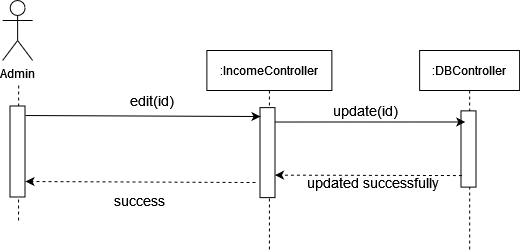

The diagram above was exported from draw.io. Its source (the exported page's mxGraphModel, read from the mxfile embedded in the PNG):
<mxGraphModel dx="1021" dy="518" grid="1" gridSize="10" guides="1" tooltips="1" connect="1" arrows="1" fold="1" page="1" pageScale="1" pageWidth="850" pageHeight="1100" math="0" shadow="0">
  <root>
    <mxCell id="0" />
    <mxCell id="1" parent="0" />
    <mxCell id="Td2ku4V8jNkps6xAQcZh-94" value="Admin" style="shape=umlActor;verticalLabelPosition=bottom;verticalAlign=top;html=1;outlineConnect=0;" vertex="1" parent="1">
      <mxGeometry x="180.13" y="90" width="30" height="60" as="geometry" />
    </mxCell>
    <mxCell id="Td2ku4V8jNkps6xAQcZh-96" value=":IncomeController" style="shape=umlLifeline;perimeter=lifelinePerimeter;container=1;collapsible=0;recursiveResize=0;rounded=0;shadow=0;strokeWidth=1;" vertex="1" parent="1">
      <mxGeometry x="384.38" y="140" width="125" height="200" as="geometry" />
    </mxCell>
    <mxCell id="Td2ku4V8jNkps6xAQcZh-101" value=":DBController" style="shape=umlLifeline;perimeter=lifelinePerimeter;container=1;collapsible=0;recursiveResize=0;rounded=0;shadow=0;strokeWidth=1;" vertex="1" parent="1">
      <mxGeometry x="597.13" y="140" width="100" height="200" as="geometry" />
    </mxCell>
    <mxCell id="Td2ku4V8jNkps6xAQcZh-147" value="" style="endArrow=none;dashed=1;html=1;entryX=1;entryY=0.5;entryDx=0;entryDy=0;startArrow=none;" edge="1" parent="1">
      <mxGeometry width="50" height="50" relative="1" as="geometry">
        <mxPoint x="196" y="310" as="sourcePoint" />
        <mxPoint x="196.13000000000034" y="174.4999999999999" as="targetPoint" />
      </mxGeometry>
    </mxCell>
    <mxCell id="Td2ku4V8jNkps6xAQcZh-158" value="" style="rounded=0;whiteSpace=wrap;html=1;rotation=90;" vertex="1" parent="1">
      <mxGeometry x="400.0000000000001" y="234.6199999999999" width="90" height="15" as="geometry" />
    </mxCell>
    <mxCell id="Td2ku4V8jNkps6xAQcZh-159" value="" style="rounded=0;whiteSpace=wrap;html=1;rotation=90;" vertex="1" parent="1">
      <mxGeometry x="149.5" y="233.5" width="91" height="15" as="geometry" />
    </mxCell>
    <mxCell id="Td2ku4V8jNkps6xAQcZh-160" value="&lt;font style=&quot;font-size: 14px&quot;&gt;success&lt;/font&gt;" style="text;html=1;strokeColor=none;fillColor=none;align=center;verticalAlign=middle;whiteSpace=wrap;rounded=0;" vertex="1" parent="1">
      <mxGeometry x="232" y="280" width="170" height="20" as="geometry" />
    </mxCell>
    <mxCell id="Td2ku4V8jNkps6xAQcZh-161" value="" style="endArrow=classic;html=1;exitX=0.085;exitY=0.033;exitDx=0;exitDy=0;exitPerimeter=0;entryX=0.099;entryY=1.1;entryDx=0;entryDy=0;entryPerimeter=0;" edge="1" parent="1">
      <mxGeometry width="50" height="50" relative="1" as="geometry">
        <mxPoint x="203.00499999999977" y="205.01999999999998" as="sourcePoint" />
        <mxPoint x="438.0000000000001" y="206.0300000000002" as="targetPoint" />
      </mxGeometry>
    </mxCell>
    <mxCell id="Td2ku4V8jNkps6xAQcZh-162" value="" style="endArrow=classic;html=1;dashed=1;entryX=0.674;entryY=-0.167;entryDx=0;entryDy=0;entryPerimeter=0;exitX=0.832;exitY=1.167;exitDx=0;exitDy=0;exitPerimeter=0;" edge="1" parent="1">
      <mxGeometry width="50" height="50" relative="1" as="geometry">
        <mxPoint x="432.9949999999998" y="272" as="sourcePoint" />
        <mxPoint x="203.00500000000022" y="270.98800000000006" as="targetPoint" />
      </mxGeometry>
    </mxCell>
    <mxCell id="Td2ku4V8jNkps6xAQcZh-163" value="&lt;div&gt;&lt;font style=&quot;font-size: 14px&quot;&gt;edit(id)&lt;/font&gt;&lt;/div&gt;" style="text;html=1;strokeColor=none;fillColor=none;align=center;verticalAlign=middle;whiteSpace=wrap;rounded=0;" vertex="1" parent="1">
      <mxGeometry x="310" y="180" width="40" height="20" as="geometry" />
    </mxCell>
    <mxCell id="Td2ku4V8jNkps6xAQcZh-164" value="" style="rounded=0;whiteSpace=wrap;html=1;rotation=90;" vertex="1" parent="1">
      <mxGeometry x="607.87" y="231" width="76.25" height="15" as="geometry" />
    </mxCell>
    <mxCell id="Td2ku4V8jNkps6xAQcZh-165" value="" style="endArrow=classic;html=1;rounded=0;entryX=0.172;entryY=1.175;entryDx=0;entryDy=0;entryPerimeter=0;exitX=0.16;exitY=0.167;exitDx=0;exitDy=0;exitPerimeter=0;" edge="1" parent="1">
      <mxGeometry width="50" height="50" relative="1" as="geometry">
        <mxPoint x="451.995" y="211.51999999999998" as="sourcePoint" />
        <mxPoint x="642.7499999999997" y="211.49000000000024" as="targetPoint" />
      </mxGeometry>
    </mxCell>
    <mxCell id="Td2ku4V8jNkps6xAQcZh-166" value="" style="endArrow=classic;html=1;dashed=1;entryX=0.75;entryY=0;entryDx=0;entryDy=0;exitX=0.848;exitY=0.938;exitDx=0;exitDy=0;exitPerimeter=0;" edge="1" parent="1" target="Td2ku4V8jNkps6xAQcZh-158" source="Td2ku4V8jNkps6xAQcZh-164">
      <mxGeometry width="50" height="50" relative="1" as="geometry">
        <mxPoint x="636.0000000000001" y="265" as="sourcePoint" />
        <mxPoint x="469.87" y="262.1199999999999" as="targetPoint" />
      </mxGeometry>
    </mxCell>
    <mxCell id="Td2ku4V8jNkps6xAQcZh-167" value="&lt;div&gt;&lt;font style=&quot;font-size: 14px&quot;&gt;update(id)&lt;br&gt;&lt;/font&gt;&lt;/div&gt;" style="text;html=1;strokeColor=none;fillColor=none;align=center;verticalAlign=middle;whiteSpace=wrap;rounded=0;" vertex="1" parent="1">
      <mxGeometry x="467.7399999999999" y="190" width="150.5" height="20" as="geometry" />
    </mxCell>
    <mxCell id="Td2ku4V8jNkps6xAQcZh-168" value="&lt;div&gt;&lt;font style=&quot;font-size: 14px&quot;&gt;updated successfully&lt;br&gt;&lt;/font&gt;&lt;/div&gt;" style="text;html=1;strokeColor=none;fillColor=none;align=center;verticalAlign=middle;whiteSpace=wrap;rounded=0;" vertex="1" parent="1">
      <mxGeometry x="483.49" y="260" width="136.51" height="23" as="geometry" />
    </mxCell>
  </root>
</mxGraphModel>